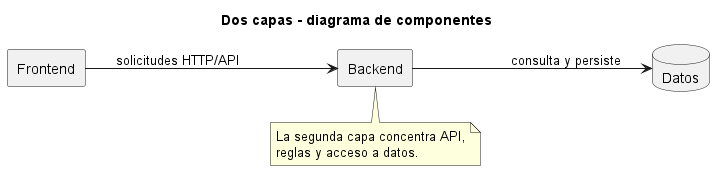

The diagram above was rendered by PlantUML. Its source (embedded in the PNG):
@startuml
title Dos capas - diagrama de componentes
left to right direction
skinparam componentStyle rectangle

component "Frontend" as Frontend
component "Backend" as Backend
database "Datos" as Database

Frontend --> Backend : solicitudes HTTP/API
Backend --> Database : consulta y persiste
note bottom of Backend
La segunda capa concentra API,
reglas y acceso a datos.
end note
@enduml